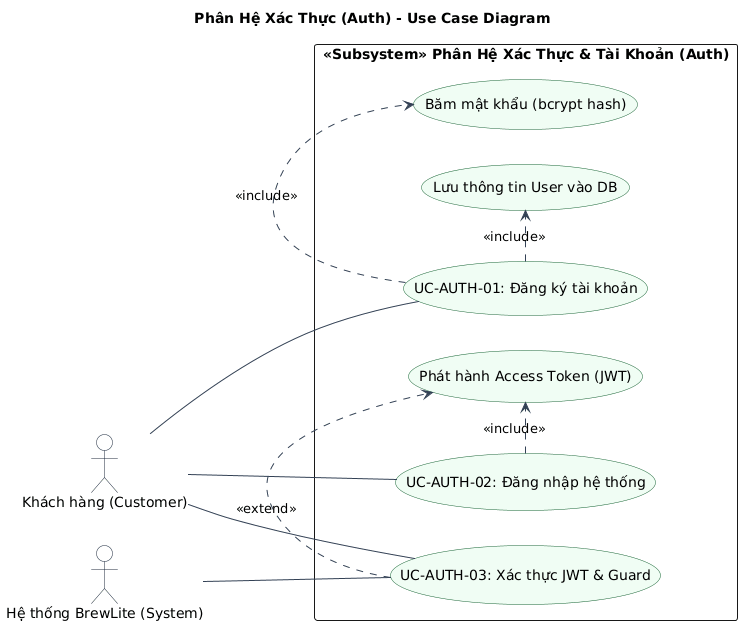

The diagram above was rendered by PlantUML. Its source (embedded in the PNG):
@startuml
title Phân Hệ Xác Thực (Auth) - Use Case Diagram
left to right direction
skinparam packageStyle rectangle
skinparam shadowing false
skinparam defaultFontName Arial

skinparam actor {
    BackgroundColor #F8FAFC
    BorderColor #1E293B
}

skinparam usecase {
    BackgroundColor #F0FDF4
    BorderColor #166534
    ArrowColor #334155
}

actor "Khách hàng (Customer)" as Customer
actor "Hệ thống BrewLite (System)" as System

rectangle "«Subsystem» Phân Hệ Xác Thực & Tài Khoản (Auth)" {
    usecase "UC-AUTH-01: Đăng ký tài khoản" as UC_Register
    usecase "UC-AUTH-02: Đăng nhập hệ thống" as UC_Login
    usecase "UC-AUTH-03: Xác thực JWT & Guard" as UC_VerifyToken
    usecase "Băm mật khẩu (bcrypt hash)" as UC_HashPassword
    usecase "Phát hành Access Token (JWT)" as UC_IssueJWT
    usecase "Lưu thông tin User vào DB" as UC_SaveUser

    UC_Register .> UC_HashPassword : <<include>>
    UC_Register .> UC_SaveUser : <<include>>
    
    UC_Login .> UC_IssueJWT : <<include>>
    UC_VerifyToken .> UC_IssueJWT : <<extend>>
}

Customer -- UC_Register
Customer -- UC_Login
Customer -- UC_VerifyToken

System -- UC_VerifyToken

@enduml